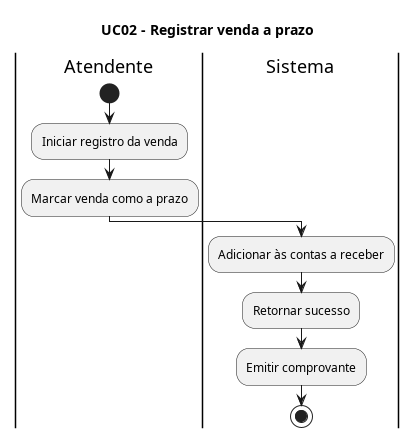

The diagram above was rendered by PlantUML. Its source (embedded in the PNG):
@startuml DA_02_LucasPaulinoGomes_24000580
title UC02 - Registrar venda a prazo

|Atendente|
start
:Iniciar registro da venda;
:Marcar venda como a prazo;
|Sistema|
:Adicionar às contas a receber;
:Retornar sucesso;
:Emitir comprovante;
stop
@enduml